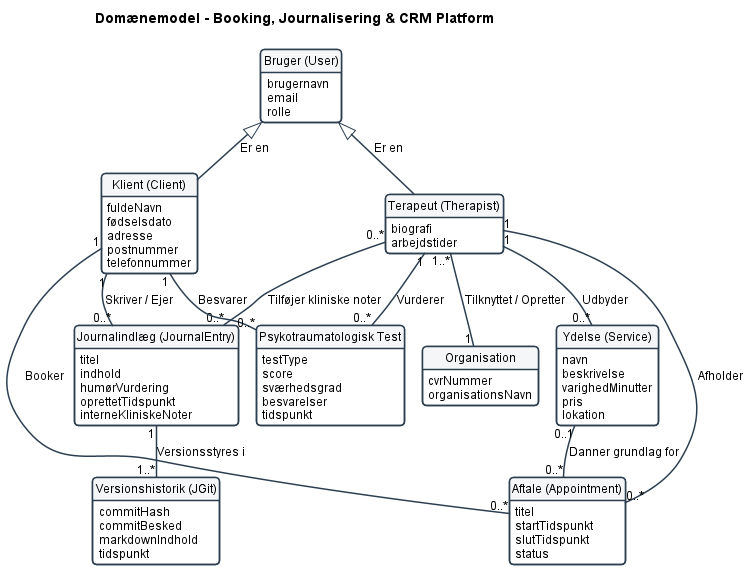

The diagram above was rendered by PlantUML. Its source (embedded in the PNG):
@startuml
!pragma layout smetana
skinparam defaultFontName Arial
skinparam defaultFontSize 12
skinparam roundCorner 8
skinparam shadowing false
skinparam ArrowColor #2C3E50
skinparam ArrowThickness 1.5
hide circle
hide methods

skinparam class {
    BackgroundColor #FFFFFF
    BorderColor #2C3E50
    BorderThickness 1.5
    HeaderBackgroundColor #F4F6F7
}

title Domænemodel - Booking, Journalisering & CRM Platform

class "Bruger (User)" as User {
    brugernavn
    email
    rolle
}

class "Klient (Client)" as Client {
    fuldeNavn
    fødselsdato
    adresse
    postnummer
    telefonnummer
}

class "Terapeut (Therapist)" as Therapist {
    biografi
    arbejdstider
}

class "Organisation" as Organisation {
    cvrNummer
    organisationsNavn
}

class "Ydelse (Service)" as Service {
    navn
    beskrivelse
    varighedMinutter
    pris
    lokation
}

class "Aftale (Appointment)" as Appointment {
    titel
    startTidspunkt
    slutTidspunkt
    status
}

class "Journalindlæg (JournalEntry)" as JournalEntry {
    titel
    indhold
    humørVurdering
    oprettetTidspunkt
    interneKliniskeNoter
}

class "Versionshistorik (JGit)" as GitHistory {
    commitHash
    commitBesked
    markdownIndhold
    tidspunkt
}

class "Psykotraumatologisk Test" as PsychoTest {
    testType
    score
    sværhedsgrad
    besvarelser
    tidspunkt
}

User <|-- Client : "Er en"
User <|-- Therapist : "Er en"

Therapist "1..*" -- "1" Organisation : "Tilknyttet / Opretter"
Therapist "1" -- "0..*" Service : "Udbyder"
Client "1" -- "0..*" Appointment : "Booker"
Therapist "1" -- "0..*" Appointment : "Afholder"
Service "0..1" -- "0..*" Appointment : "Danner grundlag for"

Client "1" -- "0..*" JournalEntry : "Skriver / Ejer"
Therapist "0..*" -- "0..*" JournalEntry : "Tilføjer kliniske noter"
JournalEntry "1" -- "1..*" GitHistory : "Versionsstyres i"

Client "1" -- "0..*" PsychoTest : "Besvarer"
Therapist "1" -- "0..*" PsychoTest : "Vurderer"

@enduml